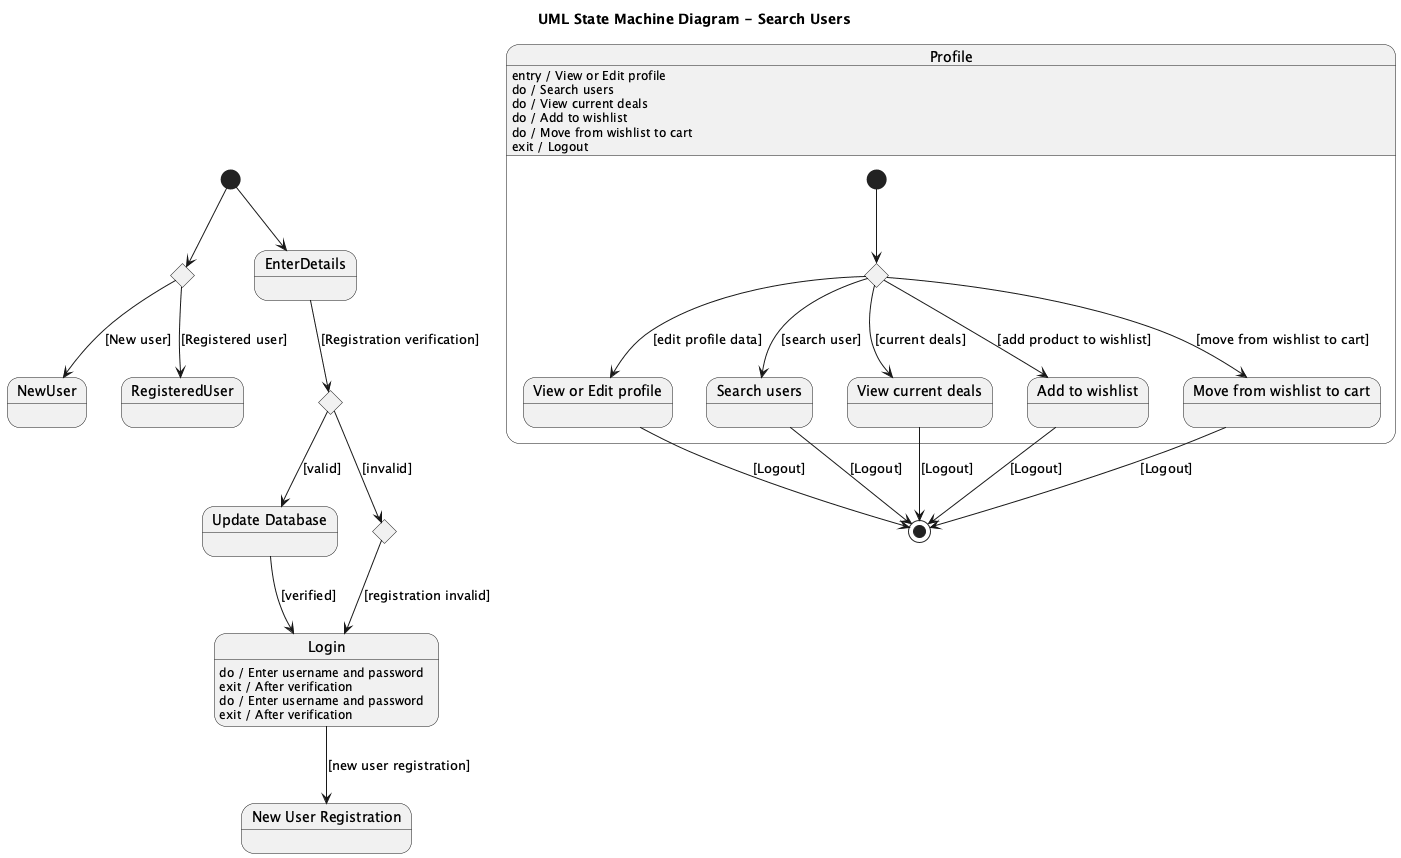

The diagram above was rendered by PlantUML. Its source (embedded in the PNG):
@startuml
title UML State Machine Diagram - Search Users

[*] --> ChooseUserType

state ChooseUserType <<choice>>
ChooseUserType --> NewUser : [New user]
ChooseUserType --> RegisteredUser : [Registered user]

[*] --> EnterDetails

state EnterDetails
state ChoiceReg <<choice>>
state "Update Database" as UpdateDB
state EndInvalid <<choice>>

EnterDetails --> ChoiceReg : [Registration verification]
ChoiceReg --> UpdateDB : [valid]
ChoiceReg --> EndInvalid : [invalid]

EndInvalid --> Login : [registration invalid]

state Login
Login : do / Enter username and password
Login : exit / After verification

state "New User Registration" as NewUserRegistration {
    Login --> NewUserRegistration : [new user registration]
}

UpdateDB --> Login : [verified]

state Login
Login : do / Enter username and password
Login : exit / After verification

state "Profile" as Profile {
    [*] --> ChoiceProfile

    state ChoiceProfile <<choice>>
    state "View or Edit profile" as EditProfile
    state "Search users" as SearchUsers
    state "View current deals" as ViewDeals
    state "Add to wishlist" as AddToWishlist
    state "Move from wishlist to cart" as MoveFromWishlistToCart

    ChoiceProfile --> EditProfile : [edit profile data]
    ChoiceProfile --> SearchUsers : [search user]
    ChoiceProfile --> ViewDeals : [current deals]
    ChoiceProfile --> AddToWishlist : [add product to wishlist]
    ChoiceProfile --> MoveFromWishlistToCart : [move from wishlist to cart]

}

Profile : entry / View or Edit profile
Profile : do / Search users
Profile : do / View current deals
Profile : do / Add to wishlist
Profile : do / Move from wishlist to cart
Profile : exit / Logout

    EditProfile --> [*] : [Logout]
    SearchUsers --> [*] : [Logout]
    ViewDeals --> [*] : [Logout]
    AddToWishlist --> [*] : [Logout]
    MoveFromWishlistToCart --> [*] : [Logout]
@enduml